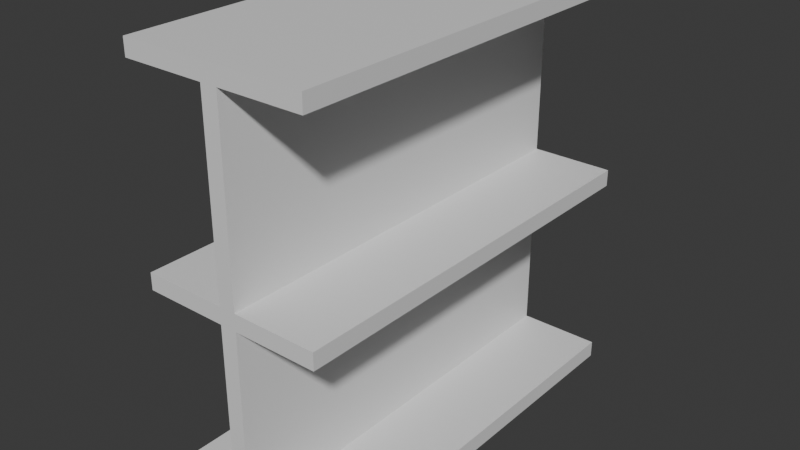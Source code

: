 # Source: shelf2.blend  (saved by Blender 4.5.90; exported with 4.5.12 LTS)
import bpy
from mathutils import Matrix  # noqa: F401  (used for matrix-valued properties, if any)

bpy.ops.wm.read_factory_settings(use_empty=True)
scene = bpy.context.scene
scene.name = 'Scene'

# ---- collections
col_collection = bpy.data.collections.new('Collection'); scene.collection.children.link(col_collection)

# ---- materials (node trees are filled in below, after node groups)
mat_material = bpy.data.materials.new('Material')
mat_material.alpha_threshold = 0.0
mat_material.roughness = 0.5
mat_material.line_color = (0.0, 0.0, 0.0, 1.0)
mat_material_001 = bpy.data.materials.new('Material.001')
mat_material_001.alpha_threshold = 0.0
mat_material_001.roughness = 0.5
mat_material_001.line_color = (0.0, 0.0, 0.0, 1.0)
mat_material_002 = bpy.data.materials.new('Material.002')
mat_material_002.alpha_threshold = 0.0
mat_material_002.roughness = 0.5
mat_material_002.line_color = (0.0, 0.0, 0.0, 1.0)
mat_material_003 = bpy.data.materials.new('Material.003')
mat_material_003.alpha_threshold = 0.0
mat_material_003.roughness = 0.5
mat_material_003.line_color = (0.0, 0.0, 0.0, 1.0)
mat_material_004 = bpy.data.materials.new('Material.004')
mat_material_004.alpha_threshold = 0.0
mat_material_004.roughness = 0.5
mat_material_004.line_color = (0.0, 0.0, 0.0, 1.0)
mat_material_005 = bpy.data.materials.new('Material.005')
mat_material_005.alpha_threshold = 0.0
mat_material_005.roughness = 0.5
mat_material_005.line_color = (0.0, 0.0, 0.0, 1.0)
mat_material_006 = bpy.data.materials.new('Material.006')
mat_material_006.alpha_threshold = 0.0
mat_material_006.roughness = 0.5
mat_material_006.line_color = (0.0, 0.0, 0.0, 1.0)

# ---- material node trees
mat_material.use_nodes = True; mat_material.node_tree.nodes.clear()
_N = mat_material.node_tree.nodes; _L = mat_material.node_tree.links
n0 = _N.new('ShaderNodeOutputMaterial'); n0.name = 'Material Output'; n0.location = (200, 100)
n1 = _N.new('ShaderNodeBsdfPrincipled'); n1.name = 'Principled BSDF'; n1.location = (-200, 100)
n1.inputs[3].default_value = 1.45
_L.new(n1.outputs[0], n0.inputs[0])
n0.is_active_output = True
mat_material_001.use_nodes = True; mat_material_001.node_tree.nodes.clear()
_N = mat_material_001.node_tree.nodes; _L = mat_material_001.node_tree.links
n0 = _N.new('ShaderNodeOutputMaterial'); n0.name = 'Material Output'; n0.location = (200, 100)
n1 = _N.new('ShaderNodeBsdfPrincipled'); n1.name = 'Principled BSDF'; n1.location = (-200, 100)
n1.inputs[3].default_value = 1.45
_L.new(n1.outputs[0], n0.inputs[0])
n0.is_active_output = True
mat_material_002.use_nodes = True; mat_material_002.node_tree.nodes.clear()
_N = mat_material_002.node_tree.nodes; _L = mat_material_002.node_tree.links
n0 = _N.new('ShaderNodeOutputMaterial'); n0.name = 'Material Output'; n0.location = (200, 100)
n1 = _N.new('ShaderNodeBsdfPrincipled'); n1.name = 'Principled BSDF'; n1.location = (-200, 100)
n1.inputs[3].default_value = 1.45
_L.new(n1.outputs[0], n0.inputs[0])
n0.is_active_output = True
mat_material_003.use_nodes = True; mat_material_003.node_tree.nodes.clear()
_N = mat_material_003.node_tree.nodes; _L = mat_material_003.node_tree.links
n0 = _N.new('ShaderNodeOutputMaterial'); n0.name = 'Material Output'; n0.location = (200, 100)
n1 = _N.new('ShaderNodeBsdfPrincipled'); n1.name = 'Principled BSDF'; n1.location = (-200, 100)
n1.inputs[3].default_value = 1.45
_L.new(n1.outputs[0], n0.inputs[0])
n0.is_active_output = True
mat_material_004.use_nodes = True; mat_material_004.node_tree.nodes.clear()
_N = mat_material_004.node_tree.nodes; _L = mat_material_004.node_tree.links
n0 = _N.new('ShaderNodeOutputMaterial'); n0.name = 'Material Output'; n0.location = (200, 100)
n1 = _N.new('ShaderNodeBsdfPrincipled'); n1.name = 'Principled BSDF'; n1.location = (-200, 100)
n1.inputs[3].default_value = 1.45
_L.new(n1.outputs[0], n0.inputs[0])
n0.is_active_output = True
mat_material_005.use_nodes = True; mat_material_005.node_tree.nodes.clear()
_N = mat_material_005.node_tree.nodes; _L = mat_material_005.node_tree.links
n0 = _N.new('ShaderNodeOutputMaterial'); n0.name = 'Material Output'; n0.location = (200, 100)
n1 = _N.new('ShaderNodeBsdfPrincipled'); n1.name = 'Principled BSDF'; n1.location = (-200, 100)
n1.inputs[3].default_value = 1.45
_L.new(n1.outputs[0], n0.inputs[0])
n0.is_active_output = True
mat_material_006.use_nodes = True; mat_material_006.node_tree.nodes.clear()
_N = mat_material_006.node_tree.nodes; _L = mat_material_006.node_tree.links
n0 = _N.new('ShaderNodeOutputMaterial'); n0.name = 'Material Output'; n0.location = (200, 100)
n1 = _N.new('ShaderNodeBsdfPrincipled'); n1.name = 'Principled BSDF'; n1.location = (-200, 100)
n1.inputs[3].default_value = 1.45
_L.new(n1.outputs[0], n0.inputs[0])
n0.is_active_output = True

# ---- world
world_world = bpy.data.worlds.new('World'); scene.world = world_world
world_world.use_nodes = True; world_world.node_tree.nodes.clear()
_N = world_world.node_tree.nodes; _L = world_world.node_tree.links
n0 = _N.new('ShaderNodeOutputWorld'); n0.name = 'World Output'; n0.location = (200, 100)
n1 = _N.new('ShaderNodeBackground'); n1.name = 'Background'; n1.location = (-200, 100)
n1.inputs[0].default_value = (0.05088, 0.05088, 0.05088, 1.0)
_L.new(n1.outputs[0], n0.inputs[0])
n0.is_active_output = True
world_world.color = (0.05088, 0.05088, 0.05088)
world_world.sun_shadow_jitter_overblur = 0.0

# ---- meshes
me_cube = bpy.data.meshes.new('Cube')
me_cube.from_pydata([(1.0, 1.0, 1.0), (1.0, 1.0, -1.0), (1.0, -1.0, 1.0), (1.0, -1.0, -1.0), (-1.0, 1.0, 1.0), (-1.0, 1.0, -1.0), (-1.0, -1.0, 1.0), (-1.0, -1.0, -1.0)], [], [(0, 4, 6, 2), (3, 2, 6, 7), (7, 6, 4, 5), (5, 1, 3, 7), (1, 0, 2, 3), (5, 4, 0, 1)])
_uv = me_cube.uv_layers.new(name='UVMap')
_uv.uv.foreach_set('vector', [0.625, 0.5, 0.875, 0.5, 0.875, 0.75, 0.625, 0.75, 0.375, 0.75, 0.625, 0.75, 0.625, 1.0, 0.375, 1.0, 0.375, 0.0, 0.625, 0.0, 0.625, 0.25, 0.375, 0.25, 0.125, 0.5, 0.375, 0.5, 0.375, 0.75, 0.125, 0.75, 0.375, 0.5, 0.625, 0.5, 0.625, 0.75, 0.375, 0.75, 0.375, 0.25, 0.625, 0.25, 0.625, 0.5, 0.375, 0.5])
me_cube.materials.append(mat_material)
me_cube.use_mirror_vertex_groups = False
me_cube.update()
me_cube_001 = bpy.data.meshes.new('Cube.001')
me_cube_001.from_pydata([(1.0, 1.0, 1.0), (1.0, 1.0, -1.0), (1.0, -1.0, 1.0), (1.0, -1.0, -1.0), (-1.0, 1.0, 1.0), (-1.0, 1.0, -1.0), (-1.0, -1.0, 1.0), (-1.0, -1.0, -1.0)], [], [(0, 4, 6, 2), (3, 2, 6, 7), (7, 6, 4, 5), (5, 1, 3, 7), (1, 0, 2, 3), (5, 4, 0, 1)])
_uv = me_cube_001.uv_layers.new(name='UVMap')
_uv.uv.foreach_set('vector', [0.625, 0.5, 0.875, 0.5, 0.875, 0.75, 0.625, 0.75, 0.375, 0.75, 0.625, 0.75, 0.625, 1.0, 0.375, 1.0, 0.375, 0.0, 0.625, 0.0, 0.625, 0.25, 0.375, 0.25, 0.125, 0.5, 0.375, 0.5, 0.375, 0.75, 0.125, 0.75, 0.375, 0.5, 0.625, 0.5, 0.625, 0.75, 0.375, 0.75, 0.375, 0.25, 0.625, 0.25, 0.625, 0.5, 0.375, 0.5])
me_cube_001.materials.append(mat_material_001)
me_cube_001.use_mirror_vertex_groups = False
me_cube_001.update()
me_cube_002 = bpy.data.meshes.new('Cube.002')
me_cube_002.from_pydata([(1.0, 1.0, 1.0), (1.0, 1.0, -1.0), (1.0, -1.0, 1.0), (1.0, -1.0, -1.0), (-1.0, 1.0, 1.0), (-1.0, 1.0, -1.0), (-1.0, -1.0, 1.0), (-1.0, -1.0, -1.0)], [], [(0, 4, 6, 2), (3, 2, 6, 7), (7, 6, 4, 5), (5, 1, 3, 7), (1, 0, 2, 3), (5, 4, 0, 1)])
_uv = me_cube_002.uv_layers.new(name='UVMap')
_uv.uv.foreach_set('vector', [0.625, 0.5, 0.875, 0.5, 0.875, 0.75, 0.625, 0.75, 0.375, 0.75, 0.625, 0.75, 0.625, 1.0, 0.375, 1.0, 0.375, 0.0, 0.625, 0.0, 0.625, 0.25, 0.375, 0.25, 0.125, 0.5, 0.375, 0.5, 0.375, 0.75, 0.125, 0.75, 0.375, 0.5, 0.625, 0.5, 0.625, 0.75, 0.375, 0.75, 0.375, 0.25, 0.625, 0.25, 0.625, 0.5, 0.375, 0.5])
me_cube_002.materials.append(mat_material_002)
me_cube_002.use_mirror_vertex_groups = False
me_cube_002.update()
me_cube_003 = bpy.data.meshes.new('Cube.003')
me_cube_003.from_pydata([(1.0, 1.0, 1.0), (1.0, 1.0, -1.0), (1.0, -1.0, 1.0), (1.0, -1.0, -1.0), (-1.0, 1.0, 1.0), (-1.0, 1.0, -1.0), (-1.0, -1.0, 1.0), (-1.0, -1.0, -1.0)], [], [(0, 4, 6, 2), (3, 2, 6, 7), (7, 6, 4, 5), (5, 1, 3, 7), (1, 0, 2, 3), (5, 4, 0, 1)])
_uv = me_cube_003.uv_layers.new(name='UVMap')
_uv.uv.foreach_set('vector', [0.625, 0.5, 0.875, 0.5, 0.875, 0.75, 0.625, 0.75, 0.375, 0.75, 0.625, 0.75, 0.625, 1.0, 0.375, 1.0, 0.375, 0.0, 0.625, 0.0, 0.625, 0.25, 0.375, 0.25, 0.125, 0.5, 0.375, 0.5, 0.375, 0.75, 0.125, 0.75, 0.375, 0.5, 0.625, 0.5, 0.625, 0.75, 0.375, 0.75, 0.375, 0.25, 0.625, 0.25, 0.625, 0.5, 0.375, 0.5])
me_cube_003.materials.append(mat_material_003)
me_cube_003.use_mirror_vertex_groups = False
me_cube_003.update()
me_cube_004 = bpy.data.meshes.new('Cube.004')
me_cube_004.from_pydata([(1.0, 1.0, 1.0), (1.0, 1.0, -1.0), (1.0, -1.0, 1.0), (1.0, -1.0, -1.0), (-1.0, 1.0, 1.0), (-1.0, 1.0, -1.0), (-1.0, -1.0, 1.0), (-1.0, -1.0, -1.0)], [], [(0, 4, 6, 2), (3, 2, 6, 7), (7, 6, 4, 5), (5, 1, 3, 7), (1, 0, 2, 3), (5, 4, 0, 1)])
_uv = me_cube_004.uv_layers.new(name='UVMap')
_uv.uv.foreach_set('vector', [0.625, 0.5, 0.875, 0.5, 0.875, 0.75, 0.625, 0.75, 0.375, 0.75, 0.625, 0.75, 0.625, 1.0, 0.375, 1.0, 0.375, 0.0, 0.625, 0.0, 0.625, 0.25, 0.375, 0.25, 0.125, 0.5, 0.375, 0.5, 0.375, 0.75, 0.125, 0.75, 0.375, 0.5, 0.625, 0.5, 0.625, 0.75, 0.375, 0.75, 0.375, 0.25, 0.625, 0.25, 0.625, 0.5, 0.375, 0.5])
me_cube_004.materials.append(mat_material_004)
me_cube_004.use_mirror_vertex_groups = False
me_cube_004.update()
me_cube_005 = bpy.data.meshes.new('Cube.005')
me_cube_005.from_pydata([(1.0, 1.0, 1.0), (1.0, 1.0, -1.0), (1.0, -1.0, 1.0), (1.0, -1.0, -1.0), (-1.0, 1.0, 1.0), (-1.0, 1.0, -1.0), (-1.0, -1.0, 1.0), (-1.0, -1.0, -1.0)], [], [(0, 4, 6, 2), (3, 2, 6, 7), (7, 6, 4, 5), (5, 1, 3, 7), (1, 0, 2, 3), (5, 4, 0, 1)])
_uv = me_cube_005.uv_layers.new(name='UVMap')
_uv.uv.foreach_set('vector', [0.625, 0.5, 0.875, 0.5, 0.875, 0.75, 0.625, 0.75, 0.375, 0.75, 0.625, 0.75, 0.625, 1.0, 0.375, 1.0, 0.375, 0.0, 0.625, 0.0, 0.625, 0.25, 0.375, 0.25, 0.125, 0.5, 0.375, 0.5, 0.375, 0.75, 0.125, 0.75, 0.375, 0.5, 0.625, 0.5, 0.625, 0.75, 0.375, 0.75, 0.375, 0.25, 0.625, 0.25, 0.625, 0.5, 0.375, 0.5])
me_cube_005.materials.append(mat_material_005)
me_cube_005.use_mirror_vertex_groups = False
me_cube_005.update()
me_cube_006 = bpy.data.meshes.new('Cube.006')
me_cube_006.from_pydata([(1.0, 1.0, 1.0), (1.0, 1.0, -1.0), (1.0, -1.0, 1.0), (1.0, -1.0, -1.0), (-1.0, 1.0, 1.0), (-1.0, 1.0, -1.0), (-1.0, -1.0, 1.0), (-1.0, -1.0, -1.0)], [], [(0, 4, 6, 2), (3, 2, 6, 7), (7, 6, 4, 5), (5, 1, 3, 7), (1, 0, 2, 3), (5, 4, 0, 1)])
_uv = me_cube_006.uv_layers.new(name='UVMap')
_uv.uv.foreach_set('vector', [0.625, 0.5, 0.875, 0.5, 0.875, 0.75, 0.625, 0.75, 0.375, 0.75, 0.625, 0.75, 0.625, 1.0, 0.375, 1.0, 0.375, 0.0, 0.625, 0.0, 0.625, 0.25, 0.375, 0.25, 0.125, 0.5, 0.375, 0.5, 0.375, 0.75, 0.125, 0.75, 0.375, 0.5, 0.625, 0.5, 0.625, 0.75, 0.375, 0.75, 0.375, 0.25, 0.625, 0.25, 0.625, 0.5, 0.375, 0.5])
me_cube_006.materials.append(mat_material_006)
me_cube_006.use_mirror_vertex_groups = False
me_cube_006.update()

# ---- objects
ob_cube = bpy.data.objects.new('Cube', me_cube)
ob_cube_001 = bpy.data.objects.new('Cube.001', me_cube_001)
ob_cube_002 = bpy.data.objects.new('Cube.002', me_cube_002)
ob_cube_003 = bpy.data.objects.new('Cube.003', me_cube_003)
ob_cube_004 = bpy.data.objects.new('Cube.004', me_cube_004)
ob_cube_005 = bpy.data.objects.new('Cube.005', me_cube_005)
ob_cube_006 = bpy.data.objects.new('Cube.006', me_cube_006)

# ---- transforms, parenting, visibility, modifiers, constraints
ob_cube.location = (-1.2, 0.0, 5.0)
ob_cube.scale = (1.0, 5.0, 0.2)
ob_cube.lock_rotations_4d = False
ob_cube.empty_display_type = 'ARROWS'
ob_cube.lineart.crease_threshold = 0.0
ob_cube_001.location = (0.0, 0.0, 5.0)
ob_cube_001.scale = (0.2, 5.0, 5.0)
ob_cube_001.lock_rotations_4d = False
ob_cube_001.empty_display_type = 'ARROWS'
ob_cube_001.lineart.crease_threshold = 0.0
ob_cube_002.location = (1.2, 0.0, 0.2)
ob_cube_002.scale = (1.0, 5.0, 0.2)
ob_cube_002.lock_rotations_4d = False
ob_cube_002.empty_display_type = 'ARROWS'
ob_cube_002.lineart.crease_threshold = 0.0
ob_cube_003.location = (1.2, 0.0, 9.8)
ob_cube_003.scale = (1.0, 5.0, 0.2)
ob_cube_003.lock_rotations_4d = False
ob_cube_003.empty_display_type = 'ARROWS'
ob_cube_003.lineart.crease_threshold = 0.0
ob_cube_004.location = (1.2, 0.0, 5.0)
ob_cube_004.scale = (1.0, 5.0, 0.2)
ob_cube_004.lock_rotations_4d = False
ob_cube_004.empty_display_type = 'ARROWS'
ob_cube_004.lineart.crease_threshold = 0.0
ob_cube_005.location = (-1.2, 0.0, 9.8)
ob_cube_005.scale = (1.0, 5.0, 0.2)
ob_cube_005.lock_rotations_4d = False
ob_cube_005.empty_display_type = 'ARROWS'
ob_cube_005.lineart.crease_threshold = 0.0
ob_cube_006.location = (-1.2, 0.0, 0.2)
ob_cube_006.scale = (1.0, 5.0, 0.2)
ob_cube_006.lock_rotations_4d = False
ob_cube_006.empty_display_type = 'ARROWS'
ob_cube_006.lineart.crease_threshold = 0.0

# ---- collection membership
scene.collection.objects.link(ob_cube)
col_collection.objects.link(ob_cube_001)
col_collection.objects.link(ob_cube_002)
col_collection.objects.link(ob_cube_003)
col_collection.objects.link(ob_cube_004)
col_collection.objects.link(ob_cube_005)
col_collection.objects.link(ob_cube_006)

# ---- scene / render settings (as saved in the file)
scene.frame_start = 1; scene.frame_end = 250; scene.frame_set(1)
scene.render.engine = 'BLENDER_EEVEE_NEXT'
bpy.context.view_layer.update()

# ---- added for rendering (the .blend has no active camera and no usable light): camera, sun
cam_auto = bpy.data.cameras.new('AutoCamera')
cam_auto.lens = 50.0
cam_auto.sensor_width = 36.0
cam_auto.clip_end = 1000.0
ob_auto_camera = bpy.data.objects.new('AutoCamera', cam_auto)
scene.collection.objects.link(ob_auto_camera)
ob_auto_camera.location = (13.7033, -16.444, 15.9627)
ob_auto_camera.rotation_euler = (1.09748, -7.21219e-08, 0.694738)
scene.camera = ob_auto_camera
light_auto_sun = bpy.data.lights.new('AutoSun', 'SUN')
light_auto_sun.energy = 3.0
light_auto_sun.angle = 0.0523599
ob_auto_sun = bpy.data.objects.new('AutoSun', light_auto_sun)
scene.collection.objects.link(ob_auto_sun)
ob_auto_sun.rotation_euler = (0.872665, 0.174533, 0.523599)
bpy.context.view_layer.update()
